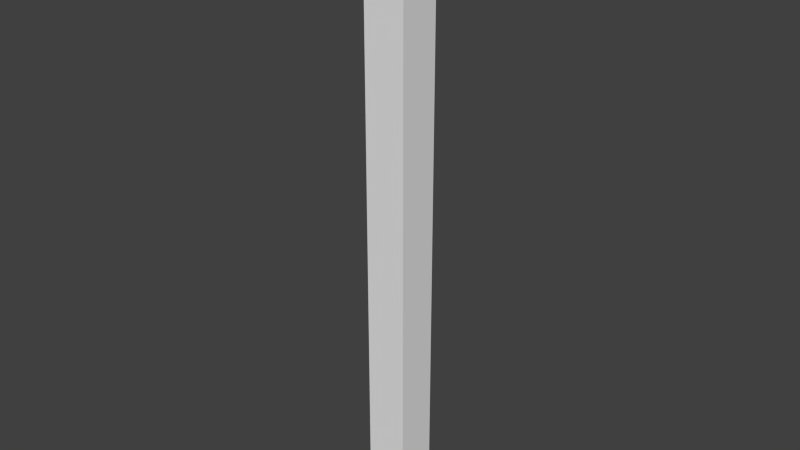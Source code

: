 # Source: triangle.blend  (saved by Blender 2.66.1; exported with 4.5.12 LTS)
import bpy
from mathutils import Matrix  # noqa: F401  (used for matrix-valued properties, if any)

bpy.ops.wm.read_factory_settings(use_empty=True)
scene = bpy.context.scene
scene.name = 'Scene'

# ---- collections
col_collection_1 = bpy.data.collections.new('Collection 1'); scene.collection.children.link(col_collection_1)

# ---- materials (node trees are filled in below, after node groups)
mat_material = bpy.data.materials.new('Material')
mat_material.alpha_threshold = 0.0
mat_material.use_transparent_shadow = False
mat_material.roughness = 0.5
mat_material.line_color = (0.0, 0.0, 0.0, 1.0)

# ---- material node trees

# ---- world
world_world = bpy.data.worlds.new('World'); scene.world = world_world
world_world.color = (0.05088, 0.05088, 0.05088)
world_world.use_sun_shadow = False
world_world.sun_shadow_jitter_overblur = 0.0
world_world.cycles.sampling_method = 'MANUAL'
world_world.cycles.sample_map_resolution = 256

# ---- meshes
me_cube = bpy.data.meshes.new('Cube')
me_cube.from_pydata([(1.005, -0.974, -15.33), (-0.9948, -0.974, -15.33), (-0.9948, -0.974, 14.0), (1.005, -0.974, 14.0), (1.004, 1.026, -15.33), (1.004, 1.026, 14.0)], [], [(0, 1, 2, 3), (0, 4, 1), (1, 4, 5, 2), (2, 5, 3), (4, 0, 3, 5)])
me_cube.materials.append(mat_material)
me_cube.use_remesh_preserve_volume = False
me_cube.use_remesh_preserve_attributes = False
me_cube.use_mirror_vertex_groups = False
me_cube.update()

# ---- objects
ob_cube = bpy.data.objects.new('Cube', me_cube)

# ---- transforms, parenting, visibility, modifiers, constraints
ob_cube.location = (0.0, 0.0, 0.0)
ob_cube.lock_rotations_4d = False
ob_cube.empty_display_type = 'ARROWS'
ob_cube.lineart.crease_threshold = 0.0

# ---- collection membership
col_collection_1.objects.link(ob_cube)

# ---- scene / render settings (as saved in the file)
scene.frame_start = 1; scene.frame_end = 250; scene.frame_set(1)
scene.render.engine = 'BLENDER_EEVEE_NEXT'
scene.render.image_settings.color_mode = 'RGB'
scene.render.image_settings.compression = 90
scene.render.resolution_percentage = 50
scene.render.dither_intensity = 0.0
scene.render.bake_margin = 2
scene.cycles.use_denoising = False
scene.cycles.samples = 10
scene.cycles.sampling_pattern = 'TABULATED_SOBOL'
scene.cycles.light_sampling_threshold = 0.0
scene.cycles.use_adaptive_sampling = False
scene.cycles.use_light_tree = False
scene.cycles.blur_glossy = 0.0
scene.cycles.volume_bounces = 1
scene.cycles.pixel_filter_type = 'GAUSSIAN'
scene.cycles.sample_clamp_indirect = 0.0
scene.view_settings.view_transform = 'Standard'
bpy.context.view_layer.update()

# ---- added for rendering (the .blend has no active camera and no usable light): camera, sun
cam_auto = bpy.data.cameras.new('AutoCamera')
cam_auto.lens = 50.0
cam_auto.sensor_width = 36.0
cam_auto.clip_end = 1000.0
ob_auto_camera = bpy.data.objects.new('AutoCamera', cam_auto)
scene.collection.objects.link(ob_auto_camera)
ob_auto_camera.location = (27.2738, -32.6962, 21.1485)
ob_auto_camera.rotation_euler = (1.09748, -7.21219e-08, 0.694738)
scene.camera = ob_auto_camera
light_auto_sun = bpy.data.lights.new('AutoSun', 'SUN')
light_auto_sun.energy = 3.0
light_auto_sun.angle = 0.0523599
ob_auto_sun = bpy.data.objects.new('AutoSun', light_auto_sun)
scene.collection.objects.link(ob_auto_sun)
ob_auto_sun.rotation_euler = (0.872665, 0.174533, 0.523599)
bpy.context.view_layer.update()
